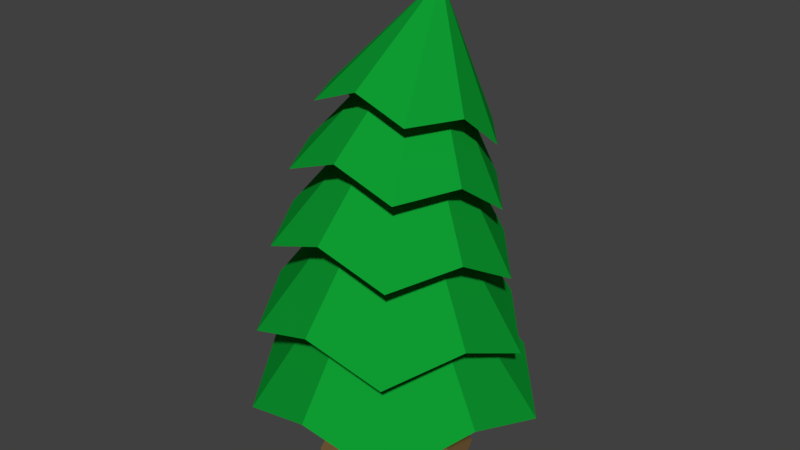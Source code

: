 # Source: PineTree_3.blend  (saved by Blender 2.79.0; exported with 4.5.12 LTS)
import bpy
from mathutils import Matrix  # noqa: F401  (used for matrix-valued properties, if any)

bpy.ops.wm.read_factory_settings(use_empty=True)
scene = bpy.context.scene
scene.name = 'Scene'

# ---- collections
col_collection_1 = bpy.data.collections.new('Collection 1'); scene.collection.children.link(col_collection_1)

# ---- materials (node trees are filled in below, after node groups)
mat_trunk = bpy.data.materials.new('Trunk')
mat_trunk.alpha_threshold = 0.0
mat_trunk.use_transparent_shadow = False
mat_trunk.diffuse_color = (0.214, 0.126, 0.04736, 1.0)
mat_trunk.roughness = 0.5
mat_leaves = bpy.data.materials.new('Leaves')
mat_leaves.alpha_threshold = 0.0
mat_leaves.use_transparent_shadow = False
mat_leaves.diffuse_color = (0.004652, 0.3264, 0.03152, 1.0)
mat_leaves.roughness = 0.5
mat_leaves.line_color = (0.0, 0.0, 0.0, 1.0)

# ---- material node trees

# ---- world
world_world = bpy.data.worlds.new('World'); scene.world = world_world
world_world.color = (0.05088, 0.05088, 0.05088)
world_world.use_sun_shadow = False
world_world.sun_shadow_jitter_overblur = 0.0
world_world.cycles.sampling_method = 'MANUAL'

# ---- meshes
me_cylinder = bpy.data.meshes.new('Cylinder')
me_cylinder.from_pydata([(5.408e-09, 0.8757, -0.01197), (-7.371e-09, 0.2679, 1.568), (0.6192, 0.6192, -0.01197), (0.1894, 0.1894, 1.568), (0.8757, -3.516e-08, -0.01197), (0.2679, -5.125e-09, 1.568), (0.6192, -0.6192, -0.01197), (0.1894, -0.1894, 1.568), (-7.115e-08, -0.8757, -0.01197), (-3.079e-08, -0.2679, 1.568), (-0.6192, -0.6192, -0.01197), (-0.1894, -0.1894, 1.568), (-0.8757, 1.356e-08, -0.01197), (-0.2679, 9.778e-09, 1.568), (-0.6192, 0.6192, -0.01197), (-0.1894, 0.1894, 1.568), (-3.571e-09, 0.4855, 0.7779), (0.3433, 0.3433, 0.7779), (0.4855, -1.68e-08, 0.7779), (0.3433, -0.3433, 0.7779), (-4.601e-08, -0.4855, 0.7779), (-0.3433, -0.3433, 0.7779), (-0.4855, 1.021e-08, 0.7779), (-0.3433, 0.3433, 0.7779)], [], [(16, 1, 3, 17), (17, 3, 5, 18), (18, 5, 7, 19), (19, 7, 9, 20), (20, 9, 11, 21), (21, 11, 13, 22), (3, 1, 15, 13, 11, 9, 7, 5), (22, 13, 15, 23), (23, 15, 1, 16), (0, 2, 4, 6, 8, 10, 12, 14), (14, 23, 16, 0), (12, 22, 23, 14), (10, 21, 22, 12), (8, 20, 21, 10), (6, 19, 20, 8), (4, 18, 19, 6), (2, 17, 18, 4), (0, 16, 17, 2)])
me_cylinder.materials.append(mat_trunk)
me_cylinder.use_remesh_preserve_volume = False
me_cylinder.use_remesh_preserve_attributes = False
me_cylinder.use_mirror_vertex_groups = False
me_cylinder.update()
me_cone = bpy.data.meshes.new('Cone')
me_cone.from_pydata([(0.0, 1.0, -1.0), (0.5433, 0.7478, -0.7952), (0.9511, 0.309, -1.0), (0.8791, -0.2856, -0.7952), (0.5878, -0.809, -1.0), (-6.978e-08, -0.9244, -0.7952), (-0.5878, -0.809, -1.0), (0.0, 0.0, 0.5), (-0.8791, -0.2856, -0.7952), (-0.9511, 0.309, -1.0), (-0.5433, 0.7478, -0.7952)], [], [(0, 7, 1), (1, 7, 2), (2, 7, 3), (3, 7, 4), (4, 7, 5), (5, 7, 6), (6, 7, 8), (8, 7, 9), (9, 7, 10), (10, 7, 0), (0, 1, 2, 3, 4, 5, 6, 8, 9, 10)])
me_cone.materials.append(mat_leaves)
me_cone.use_remesh_preserve_volume = False
me_cone.use_remesh_preserve_attributes = False
me_cone.use_mirror_vertex_groups = False
me_cone.update()
me_cone_004 = bpy.data.meshes.new('Cone.004')
me_cone_004.from_pydata([(0.0, 1.0, -1.0), (0.5433, 0.7478, -0.7952), (0.9511, 0.309, -1.0), (0.8791, -0.2856, -0.7952), (0.5878, -0.809, -1.0), (-6.978e-08, -0.9244, -0.7952), (-0.5878, -0.809, -1.0), (0.0, 0.0, 0.5), (-0.8791, -0.2856, -0.7952), (-0.9511, 0.309, -1.0), (-0.5433, 0.7478, -0.7952)], [], [(0, 7, 1), (1, 7, 2), (2, 7, 3), (3, 7, 4), (4, 7, 5), (5, 7, 6), (6, 7, 8), (8, 7, 9), (9, 7, 10), (10, 7, 0), (0, 1, 2, 3, 4, 5, 6, 8, 9, 10)])
me_cone_004.materials.append(mat_leaves)
me_cone_004.use_remesh_preserve_volume = False
me_cone_004.use_remesh_preserve_attributes = False
me_cone_004.use_mirror_vertex_groups = False
me_cone_004.update()
me_cone_005 = bpy.data.meshes.new('Cone.005')
me_cone_005.from_pydata([(0.0, 1.0, -1.0), (0.5433, 0.7478, -0.7952), (0.9511, 0.309, -1.0), (0.8791, -0.2856, -0.7952), (0.5878, -0.809, -1.0), (-6.978e-08, -0.9244, -0.7952), (-0.5878, -0.809, -1.0), (0.0, 0.0, 0.5), (-0.8791, -0.2856, -0.7952), (-0.9511, 0.309, -1.0), (-0.5433, 0.7478, -0.7952)], [], [(0, 7, 1), (1, 7, 2), (2, 7, 3), (3, 7, 4), (4, 7, 5), (5, 7, 6), (6, 7, 8), (8, 7, 9), (9, 7, 10), (10, 7, 0), (0, 1, 2, 3, 4, 5, 6, 8, 9, 10)])
me_cone_005.materials.append(mat_leaves)
me_cone_005.use_remesh_preserve_volume = False
me_cone_005.use_remesh_preserve_attributes = False
me_cone_005.use_mirror_vertex_groups = False
me_cone_005.update()
me_cone_006 = bpy.data.meshes.new('Cone.006')
me_cone_006.from_pydata([(0.0, 1.0, -1.0), (0.5433, 0.7478, -0.7952), (0.9511, 0.309, -1.0), (0.8791, -0.2856, -0.7952), (0.5878, -0.809, -1.0), (-6.978e-08, -0.9244, -0.7952), (-0.5878, -0.809, -1.0), (0.0, 0.0, 0.5), (-0.8791, -0.2856, -0.7952), (-0.9511, 0.309, -1.0), (-0.5433, 0.7478, -0.7952)], [], [(0, 7, 1), (1, 7, 2), (2, 7, 3), (3, 7, 4), (4, 7, 5), (5, 7, 6), (6, 7, 8), (8, 7, 9), (9, 7, 10), (10, 7, 0), (0, 1, 2, 3, 4, 5, 6, 8, 9, 10)])
me_cone_006.materials.append(mat_leaves)
me_cone_006.use_remesh_preserve_volume = False
me_cone_006.use_remesh_preserve_attributes = False
me_cone_006.use_mirror_vertex_groups = False
me_cone_006.update()
me_cone_007 = bpy.data.meshes.new('Cone.007')
me_cone_007.from_pydata([(0.0, 1.0, -1.0), (0.5433, 0.7478, -0.7952), (0.9511, 0.309, -1.0), (0.8791, -0.2856, -0.7952), (0.5878, -0.809, -1.0), (-6.978e-08, -0.9244, -0.7952), (-0.5878, -0.809, -1.0), (0.0, 0.0, 0.5), (-0.8791, -0.2856, -0.7952), (-0.9511, 0.309, -1.0), (-0.5433, 0.7478, -0.7952)], [], [(0, 7, 1), (1, 7, 2), (2, 7, 3), (3, 7, 4), (4, 7, 5), (5, 7, 6), (6, 7, 8), (8, 7, 9), (9, 7, 10), (10, 7, 0), (0, 1, 2, 3, 4, 5, 6, 8, 9, 10)])
me_cone_007.materials.append(mat_leaves)
me_cone_007.use_remesh_preserve_volume = False
me_cone_007.use_remesh_preserve_attributes = False
me_cone_007.use_mirror_vertex_groups = False
me_cone_007.update()

# ---- objects
ob_cylinder = bpy.data.objects.new('Cylinder', me_cylinder)
ob_cone = bpy.data.objects.new('Cone', me_cone)
ob_cone_001 = bpy.data.objects.new('Cone.001', me_cone_004)
ob_cone_002 = bpy.data.objects.new('Cone.002', me_cone_005)
ob_cone_003 = bpy.data.objects.new('Cone.003', me_cone_006)
ob_cone_004 = bpy.data.objects.new('Cone.004', me_cone_007)

# ---- transforms, parenting, visibility, modifiers, constraints
ob_cylinder.location = (0.0, 0.0, 0.0)
ob_cylinder.scale = (0.6212, 0.6212, 0.6212)
ob_cylinder.lineart.crease_threshold = 0.0
ob_cone.location = (-2.766e-18, 0.2132, 2.72)
ob_cone.rotation_euler = (-0.2889, -6.326e-17, 9.201e-18)
ob_cone.scale = (0.7, 0.7, 0.7)
ob_cone.lineart.crease_threshold = 0.0
ob_cone_001.location = (0.0, 0.0, 1.5)
ob_cone_001.lineart.crease_threshold = 0.0
ob_cone_002.location = (1.337e-17, 0.03669, 1.941)
ob_cone_002.rotation_euler = (-0.09848, -2.183e-17, 1.076e-18)
ob_cone_002.scale = (0.9, 0.9, 0.9)
ob_cone_002.lineart.crease_threshold = 0.0
ob_cone_003.location = (1.114e-17, 0.1229, 2.373)
ob_cone_003.rotation_euler = (-0.1927, -4.253e-17, 4.112e-18)
ob_cone_003.scale = (0.8, 0.8, 0.8)
ob_cone_003.lineart.crease_threshold = 0.0
ob_cone_004.location = (-2.174e-17, 0.3194, 3.001)
ob_cone_004.rotation_euler = (-0.3714, -8.059e-17, 1.514e-17)
ob_cone_004.scale = (0.6, 0.6, 0.6)
ob_cone_004.lineart.crease_threshold = 0.0

# ---- collection membership
col_collection_1.objects.link(ob_cylinder)
col_collection_1.objects.link(ob_cone)
col_collection_1.objects.link(ob_cone_001)
col_collection_1.objects.link(ob_cone_002)
col_collection_1.objects.link(ob_cone_003)
col_collection_1.objects.link(ob_cone_004)

# ---- scene / render settings (as saved in the file)
scene.frame_start = 1; scene.frame_end = 250; scene.frame_set(1)
scene.render.engine = 'BLENDER_EEVEE_NEXT'
scene.render.resolution_percentage = 50
scene.render.dither_intensity = 0.0
scene.cycles.use_denoising = False
scene.cycles.samples = 128
scene.cycles.sampling_pattern = 'TABULATED_SOBOL'
scene.cycles.use_adaptive_sampling = False
scene.cycles.use_light_tree = False
scene.cycles.blur_glossy = 0.0
scene.cycles.sample_clamp_indirect = 0.0
scene.view_settings.view_transform = 'Standard'
bpy.context.view_layer.update()

# ---- added for rendering (the .blend has no active camera and no usable light): camera, sun
cam_auto = bpy.data.cameras.new('AutoCamera')
cam_auto.lens = 50.0
cam_auto.sensor_width = 36.0
cam_auto.clip_end = 1000.0
ob_auto_camera = bpy.data.objects.new('AutoCamera', cam_auto)
scene.collection.objects.link(ob_auto_camera)
ob_auto_camera.location = (4.08525, -4.86448, 5.00538)
ob_auto_camera.rotation_euler = (1.09748, -7.21219e-08, 0.694738)
scene.camera = ob_auto_camera
light_auto_sun = bpy.data.lights.new('AutoSun', 'SUN')
light_auto_sun.energy = 3.0
light_auto_sun.angle = 0.0523599
ob_auto_sun = bpy.data.objects.new('AutoSun', light_auto_sun)
scene.collection.objects.link(ob_auto_sun)
ob_auto_sun.rotation_euler = (0.872665, 0.174533, 0.523599)
bpy.context.view_layer.update()
